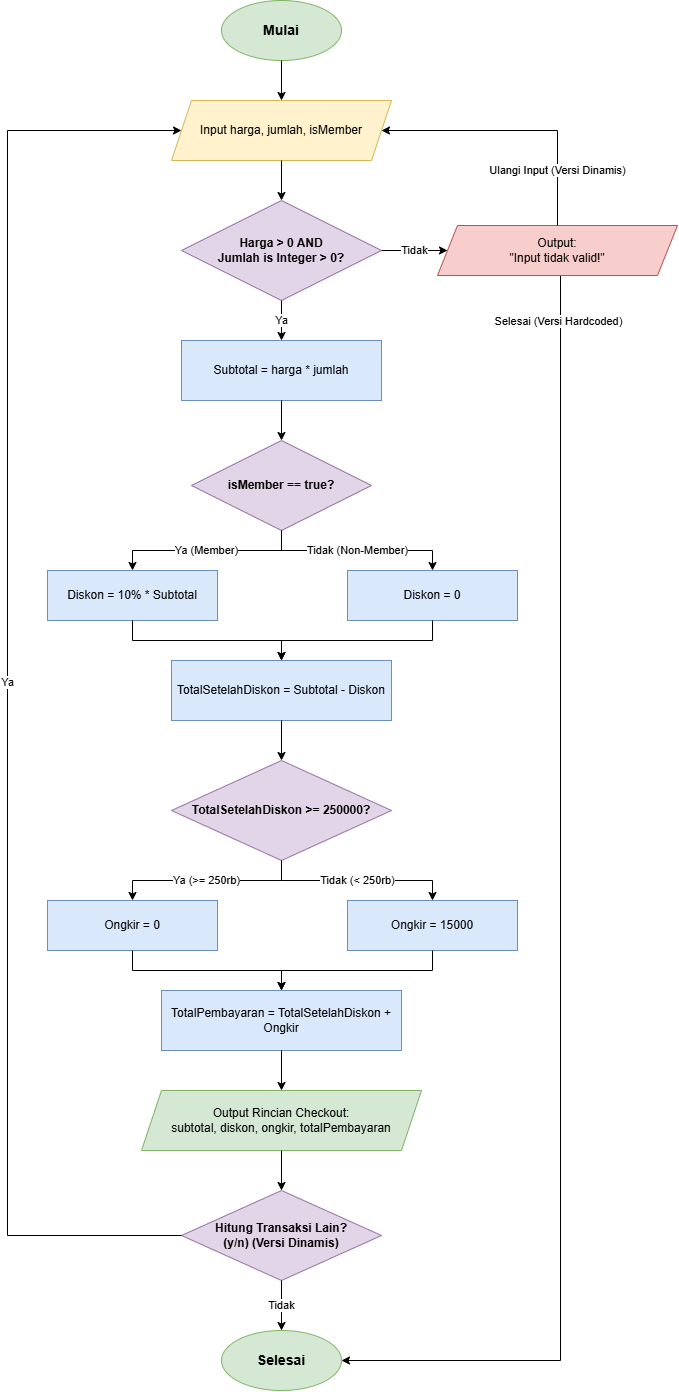

The diagram above was exported from draw.io. Its source (the exported page's mxGraphModel, read from the mxfile embedded in the PNG):
<mxGraphModel dx="691" dy="825" grid="1" gridSize="10" guides="1" tooltips="1" connect="1" arrows="1" fold="1" page="1" pageScale="1" pageWidth="827" pageHeight="1169" math="0" shadow="0">
  <root>
    <mxCell id="0" />
    <mxCell id="1" parent="0" />
    <mxCell id="node_start" parent="1" style="ellipse;whiteSpace=wrap;html=1;fillColor=#d5e8d4;strokeColor=#82b366;fontStyle=1;fontSize=14;" value="Mulai" vertex="1">
      <mxGeometry height="60" width="120" x="314" y="40" as="geometry" />
    </mxCell>
    <mxCell id="node_input" parent="1" style="shape=parallelogram;perimeter=parallelogramPerimeter;whiteSpace=wrap;html=1;fixedSize=1;fillColor=#fff2cc;strokeColor=#d6b656;fontSize=12;" value="Input harga, jumlah, isMember" vertex="1">
      <mxGeometry height="60" width="220" x="264" y="140" as="geometry" />
    </mxCell>
    <mxCell id="node_val" parent="1" style="rhombus;whiteSpace=wrap;html=1;fillColor=#e1d5e7;strokeColor=#9673a6;fontSize=12;fontStyle=1;" value="Harga &gt; 0 AND&#10;Jumlah is Integer &gt; 0?" vertex="1">
      <mxGeometry height="100" width="200" x="274" y="240" as="geometry" />
    </mxCell>
    <mxCell id="9PLDNBeWTM9m0CKOdcPU-2" edge="1" parent="1" style="edgeStyle=orthogonalEdgeStyle;rounded=0;orthogonalLoop=1;jettySize=auto;html=1;entryX=1;entryY=0.5;entryDx=0;entryDy=0;" target="node_end_success">
      <mxGeometry relative="1" x="0.0291" as="geometry">
        <Array as="points">
          <mxPoint x="653" y="1400" />
        </Array>
        <mxPoint x="653" y="315" as="sourcePoint" />
        <mxPoint x="397" y="1400" as="targetPoint" />
      </mxGeometry>
    </mxCell>
    <mxCell id="9PLDNBeWTM9m0CKOdcPU-3" connectable="0" parent="9PLDNBeWTM9m0CKOdcPU-2" style="edgeLabel;html=1;align=center;verticalAlign=middle;resizable=0;points=[];" value="Selesai (Versi Hardcoded)" vertex="1">
      <mxGeometry relative="1" x="-0.8505" y="4" as="geometry">
        <mxPoint x="-7" y="-52" as="offset" />
      </mxGeometry>
    </mxCell>
    <mxCell id="node_error" parent="1" style="shape=parallelogram;perimeter=parallelogramPerimeter;whiteSpace=wrap;html=1;fixedSize=1;fillColor=#f8cecc;strokeColor=#b85450;fontSize=12;" value="Output:&lt;br&gt;&quot;Input tidak valid!&quot;" vertex="1">
      <mxGeometry height="50" width="240" x="530" y="265" as="geometry" />
    </mxCell>
    <mxCell id="node_subtotal" parent="1" style="rounded=0;whiteSpace=wrap;html=1;fillColor=#dae8fc;strokeColor=#6c8ebf;fontSize=12;" value="Subtotal = harga * jumlah" vertex="1">
      <mxGeometry height="60" width="200" x="274" y="380" as="geometry" />
    </mxCell>
    <mxCell id="node_member" parent="1" style="rhombus;whiteSpace=wrap;html=1;fillColor=#e1d5e7;strokeColor=#9673a6;fontSize=12;fontStyle=1;" value="isMember == true?" vertex="1">
      <mxGeometry height="90" width="180" x="284" y="480" as="geometry" />
    </mxCell>
    <mxCell id="node_diskon_yes" parent="1" style="rounded=0;whiteSpace=wrap;html=1;fillColor=#dae8fc;strokeColor=#6c8ebf;fontSize=12;" value="Diskon = 10% * Subtotal" vertex="1">
      <mxGeometry height="50" width="170" x="140" y="610" as="geometry" />
    </mxCell>
    <mxCell id="node_diskon_no" parent="1" style="rounded=0;whiteSpace=wrap;html=1;fillColor=#dae8fc;strokeColor=#6c8ebf;fontSize=12;" value="Diskon = 0" vertex="1">
      <mxGeometry height="50" width="170" x="440" y="610" as="geometry" />
    </mxCell>
    <mxCell id="node_total_diskon" parent="1" style="rounded=0;whiteSpace=wrap;html=1;fillColor=#dae8fc;strokeColor=#6c8ebf;fontSize=12;" value="TotalSetelahDiskon = Subtotal - Diskon" vertex="1">
      <mxGeometry height="60" width="220" x="264" y="700" as="geometry" />
    </mxCell>
    <mxCell id="node_ongkir_check" parent="1" style="rhombus;whiteSpace=wrap;html=1;fillColor=#e1d5e7;strokeColor=#9673a6;fontSize=12;fontStyle=1;" value="TotalSetelahDiskon &gt;= 250000?" vertex="1">
      <mxGeometry height="100" width="220" x="264" y="800" as="geometry" />
    </mxCell>
    <mxCell id="node_ongkir_free" parent="1" style="rounded=0;whiteSpace=wrap;html=1;fillColor=#dae8fc;strokeColor=#6c8ebf;fontSize=12;" value="Ongkir = 0" vertex="1">
      <mxGeometry height="50" width="170" x="140" y="940" as="geometry" />
    </mxCell>
    <mxCell id="node_ongkir_paid" parent="1" style="rounded=0;whiteSpace=wrap;html=1;fillColor=#dae8fc;strokeColor=#6c8ebf;fontSize=12;" value="Ongkir = 15000" vertex="1">
      <mxGeometry height="50" width="170" x="440" y="940" as="geometry" />
    </mxCell>
    <mxCell id="node_calc_final" parent="1" style="rounded=0;whiteSpace=wrap;html=1;fillColor=#dae8fc;strokeColor=#6c8ebf;fontSize=12;" value="TotalPembayaran = TotalSetelahDiskon + Ongkir" vertex="1">
      <mxGeometry height="60" width="240" x="254" y="1030" as="geometry" />
    </mxCell>
    <mxCell id="node_output_success" parent="1" style="shape=parallelogram;perimeter=parallelogramPerimeter;whiteSpace=wrap;html=1;fixedSize=1;fillColor=#d5e8d4;strokeColor=#82b366;fontSize=12;" value="Output Rincian Checkout:&#10;subtotal, diskon, ongkir, totalPembayaran" vertex="1">
      <mxGeometry height="60" width="280" x="234" y="1130" as="geometry" />
    </mxCell>
    <mxCell id="node_repeat_check" parent="1" style="rhombus;whiteSpace=wrap;html=1;fillColor=#e1d5e7;strokeColor=#9673a6;fontSize=12;fontStyle=1;" value="Hitung Transaksi Lain?&lt;br&gt;(y/n) (Versi Dinamis)" vertex="1">
      <mxGeometry height="90" width="200" x="274" y="1230" as="geometry" />
    </mxCell>
    <mxCell id="node_end_success" parent="1" style="ellipse;whiteSpace=wrap;html=1;fillColor=#d5e8d4;strokeColor=#82b366;fontStyle=1;fontSize=14;" value="Selesai" vertex="1">
      <mxGeometry height="60" width="120" x="314" y="1370" as="geometry" />
    </mxCell>
    <mxCell id="e1" edge="1" parent="1" source="node_start" style="edgeStyle=orthogonalEdgeStyle;rounded=0;orthogonalLoop=1;jettySize=auto;html=1;" target="node_input">
      <mxGeometry relative="1" as="geometry" />
    </mxCell>
    <mxCell id="e2" edge="1" parent="1" source="node_input" style="edgeStyle=orthogonalEdgeStyle;rounded=0;orthogonalLoop=1;jettySize=auto;html=1;" target="node_val">
      <mxGeometry relative="1" as="geometry" />
    </mxCell>
    <mxCell id="e3_no" edge="1" parent="1" source="node_val" style="edgeStyle=orthogonalEdgeStyle;rounded=0;orthogonalLoop=1;jettySize=auto;html=1;" target="node_error" value="Tidak">
      <mxGeometry relative="1" as="geometry" />
    </mxCell>
    <mxCell id="e3_err_back" edge="1" parent="1" source="node_error" style="edgeStyle=orthogonalEdgeStyle;rounded=0;orthogonalLoop=1;jettySize=auto;html=1;entryX=1;entryY=0.5;entryDx=0;entryDy=0;" target="node_input" value="Ulangi Input (Versi Dinamis)">
      <mxGeometry relative="1" x="-0.5935" as="geometry">
        <mxPoint as="offset" />
        <Array as="points">
          <mxPoint x="650" y="170" />
        </Array>
      </mxGeometry>
    </mxCell>
    <mxCell id="e3_yes" edge="1" parent="1" source="node_val" style="edgeStyle=orthogonalEdgeStyle;rounded=0;orthogonalLoop=1;jettySize=auto;html=1;" target="node_subtotal" value="Ya">
      <mxGeometry relative="1" as="geometry" />
    </mxCell>
    <mxCell id="e4" edge="1" parent="1" source="node_subtotal" style="edgeStyle=orthogonalEdgeStyle;rounded=0;orthogonalLoop=1;jettySize=auto;html=1;" target="node_member">
      <mxGeometry relative="1" as="geometry" />
    </mxCell>
    <mxCell id="e5_yes" edge="1" parent="1" source="node_member" style="edgeStyle=orthogonalEdgeStyle;rounded=0;orthogonalLoop=1;jettySize=auto;html=1;" target="node_diskon_yes" value="Ya (Member)">
      <mxGeometry relative="1" as="geometry" />
    </mxCell>
    <mxCell id="e5_no" edge="1" parent="1" source="node_member" style="edgeStyle=orthogonalEdgeStyle;rounded=0;orthogonalLoop=1;jettySize=auto;html=1;" target="node_diskon_no" value="Tidak (Non-Member)">
      <mxGeometry relative="1" as="geometry" />
    </mxCell>
    <mxCell id="e6_y" edge="1" parent="1" source="node_diskon_yes" style="edgeStyle=orthogonalEdgeStyle;rounded=0;orthogonalLoop=1;jettySize=auto;html=1;" target="node_total_diskon">
      <mxGeometry relative="1" as="geometry" />
    </mxCell>
    <mxCell id="e6_n" edge="1" parent="1" source="node_diskon_no" style="edgeStyle=orthogonalEdgeStyle;rounded=0;orthogonalLoop=1;jettySize=auto;html=1;" target="node_total_diskon">
      <mxGeometry relative="1" as="geometry" />
    </mxCell>
    <mxCell id="e7" edge="1" parent="1" source="node_total_diskon" style="edgeStyle=orthogonalEdgeStyle;rounded=0;orthogonalLoop=1;jettySize=auto;html=1;" target="node_ongkir_check">
      <mxGeometry relative="1" as="geometry" />
    </mxCell>
    <mxCell id="e8_yes" edge="1" parent="1" source="node_ongkir_check" style="edgeStyle=orthogonalEdgeStyle;rounded=0;orthogonalLoop=1;jettySize=auto;html=1;" target="node_ongkir_free" value="Ya (&gt;= 250rb)">
      <mxGeometry relative="1" as="geometry" />
    </mxCell>
    <mxCell id="e8_no" edge="1" parent="1" source="node_ongkir_check" style="edgeStyle=orthogonalEdgeStyle;rounded=0;orthogonalLoop=1;jettySize=auto;html=1;" target="node_ongkir_paid" value="Tidak (&lt; 250rb)">
      <mxGeometry relative="1" as="geometry" />
    </mxCell>
    <mxCell id="e9_f" edge="1" parent="1" source="node_ongkir_free" style="edgeStyle=orthogonalEdgeStyle;rounded=0;orthogonalLoop=1;jettySize=auto;html=1;" target="node_calc_final">
      <mxGeometry relative="1" as="geometry" />
    </mxCell>
    <mxCell id="e9_p" edge="1" parent="1" source="node_ongkir_paid" style="edgeStyle=orthogonalEdgeStyle;rounded=0;orthogonalLoop=1;jettySize=auto;html=1;" target="node_calc_final">
      <mxGeometry relative="1" as="geometry" />
    </mxCell>
    <mxCell id="e10" edge="1" parent="1" source="node_calc_final" style="edgeStyle=orthogonalEdgeStyle;rounded=0;orthogonalLoop=1;jettySize=auto;html=1;" target="node_output_success">
      <mxGeometry relative="1" as="geometry" />
    </mxCell>
    <mxCell id="e11" edge="1" parent="1" source="node_output_success" style="edgeStyle=orthogonalEdgeStyle;rounded=0;orthogonalLoop=1;jettySize=auto;html=1;" target="node_repeat_check">
      <mxGeometry relative="1" as="geometry" />
    </mxCell>
    <mxCell id="e12_yes" edge="1" parent="1" source="node_repeat_check" style="edgeStyle=orthogonalEdgeStyle;rounded=0;orthogonalLoop=1;jettySize=auto;html=1;entryX=0;entryY=0.5;entryDx=0;entryDy=0;" target="node_input" value="Ya">
      <mxGeometry relative="1" as="geometry">
        <Array as="points">
          <mxPoint x="100" y="1275" />
          <mxPoint x="100" y="170" />
        </Array>
      </mxGeometry>
    </mxCell>
    <mxCell id="e12_no" edge="1" parent="1" source="node_repeat_check" style="edgeStyle=orthogonalEdgeStyle;rounded=0;orthogonalLoop=1;jettySize=auto;html=1;" target="node_end_success" value="Tidak">
      <mxGeometry relative="1" as="geometry" />
    </mxCell>
  </root>
</mxGraphModel>